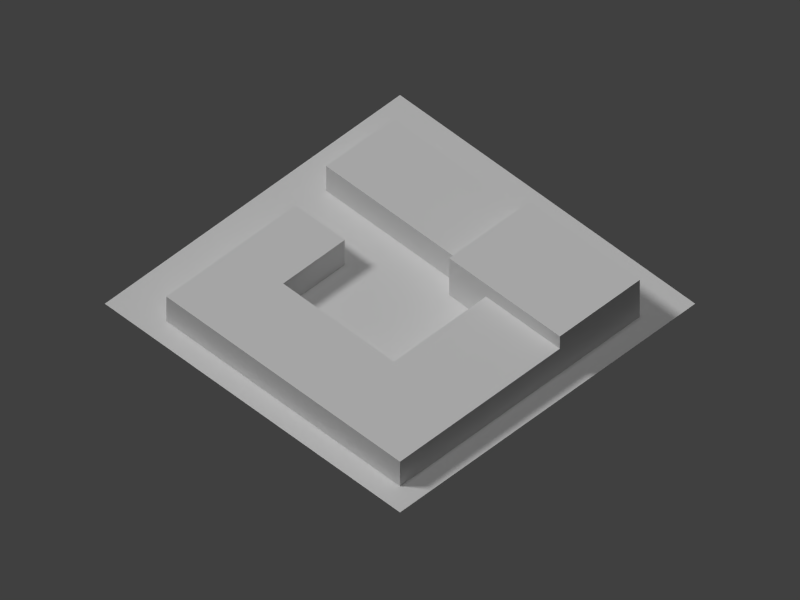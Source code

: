 # Source: res06.blend  (saved by Blender 2.69.0; exported with 4.5.12 LTS)
import bpy
from mathutils import Matrix  # noqa: F401  (used for matrix-valued properties, if any)

bpy.ops.wm.read_factory_settings(use_empty=True)
scene = bpy.context.scene
scene.name = 'Scene'

# ---- collections
col_collection_1 = bpy.data.collections.new('Collection 1'); scene.collection.children.link(col_collection_1)

# ---- materials (node trees are filled in below, after node groups)
mat_eastbldgmat = bpy.data.materials.new('EastBldgMat')
mat_eastbldgmat.alpha_threshold = 0.0
mat_eastbldgmat.use_transparent_shadow = False
mat_eastbldgmat.roughness = 0.5
mat_eastbldgmat.line_color = (0.0, 0.0, 0.0, 1.0)
mat_westbldgmat = bpy.data.materials.new('WestBldgMat')
mat_westbldgmat.alpha_threshold = 0.0
mat_westbldgmat.use_transparent_shadow = False
mat_westbldgmat.roughness = 0.5
mat_westbldgmat.line_color = (0.0, 0.0, 0.0, 1.0)
mat_material = bpy.data.materials.new('Material')
mat_material.alpha_threshold = 0.0
mat_material.use_transparent_shadow = False
mat_material.roughness = 0.5
mat_material.line_color = (0.0, 0.0, 0.0, 1.0)

# ---- material node trees

# ---- world
world_world = bpy.data.worlds.new('World'); scene.world = world_world
world_world.color = (0.05088, 0.05088, 0.05088)
world_world.use_sun_shadow = False
world_world.sun_shadow_jitter_overblur = 0.0
world_world.cycles.sampling_method = 'MANUAL'
world_world.cycles.sample_map_resolution = 256

# ---- cameras
cam_camera = bpy.data.cameras.new('Camera')
cam_camera.type = 'ORTHO'
cam_camera.clip_end = 200.0
cam_camera.lens = 35.0
cam_camera.sensor_width = 32.0
cam_camera.sensor_height = 18.0
cam_camera.ortho_scale = 92.0
cam_camera.display_size = 0.1
cam_camera.dof.focus_distance = 0.0
cam_camera.dof.aperture_fstop = 128.0

# ---- lights
light_lamp_002 = bpy.data.lights.new('Lamp.002', 'SUN')
light_lamp_002.transmission_factor = 0.0
light_lamp_002.cutoff_distance = 30.0
light_lamp_002.angle = 0.1993
light_lamp_002.energy = 1.0
light_lamp_002.shadow_buffer_clip_start = 1.001
light_lamp_002.shadow_soft_size = 0.1
light_lamp_002.shadow_cascade_max_distance = 1000.0
light_lamp_002.cycles.use_multiple_importance_sampling = False
light_lamp_001 = bpy.data.lights.new('Lamp.001', 'SUN')
light_lamp_001.transmission_factor = 0.0
light_lamp_001.cutoff_distance = 30.0
light_lamp_001.angle = 0.1993
light_lamp_001.energy = 1.0
light_lamp_001.shadow_buffer_clip_start = 1.001
light_lamp_001.shadow_soft_size = 0.1
light_lamp_001.shadow_cascade_max_distance = 1000.0
light_lamp_001.cycles.use_multiple_importance_sampling = False
light_hemi = bpy.data.lights.new('Hemi', 'SUN')
light_hemi.transmission_factor = 0.0
light_hemi.angle = 0.1993
light_hemi.energy = 0.4
light_hemi.shadow_buffer_clip_start = 0.5
light_hemi.shadow_soft_size = 0.1
light_hemi.shadow_cascade_max_distance = 1000.0
light_hemi.cycles.use_multiple_importance_sampling = False
light_lamp = bpy.data.lights.new('Lamp', 'SUN')
light_lamp.transmission_factor = 0.0
light_lamp.cutoff_distance = 30.0
light_lamp.angle = 0.1993
light_lamp.energy = 1.2
light_lamp.shadow_buffer_clip_start = 1.001
light_lamp.shadow_soft_size = 0.1
light_lamp.shadow_cascade_max_distance = 1000.0
light_lamp.cycles.use_multiple_importance_sampling = False

# ---- meshes
me_cube_002 = bpy.data.meshes.new('Cube.002')
me_cube_002.from_pydata([(-1.0, -1.0, -1.0), (-1.0, 1.0, -1.0), (1.0, 1.0, -1.0), (1.0, -1.0, -1.0), (-1.0, -1.0, 1.0), (-1.0, 1.0, 1.0), (1.0, 1.0, 1.0), (1.0, -1.0, 1.0)], [], [(4, 5, 1, 0), (5, 6, 2, 1), (6, 7, 3, 2), (7, 4, 0, 3), (0, 1, 2, 3), (7, 6, 5, 4)])
_uv = me_cube_002.uv_layers.new(name='UVMap')
_uv.uv.foreach_set('vector', [0.4, 0.5357, 0.4, 0.9286, 0.24, 0.9286, 0.24, 0.5357, 0.4, 0.9286, 0.84, 0.9286, 0.84, 1.0, 0.4, 1.0, 0.84, 0.9286, 0.84, 0.5357, 1.0, 0.5357, 1.0, 0.9286, 0.0, 0.0, 1.0, 0.0, 1.0, 1.0, 0.0, 1.0, 0.0, 0.0, 1.0, 0.0, 1.0, 1.0, 0.0, 1.0, 0.84, 0.5357, 0.84, 0.9286, 0.4, 0.9286, 0.4, 0.5357])
me_cube_002.materials.append(mat_eastbldgmat)
me_cube_002.use_remesh_preserve_volume = False
me_cube_002.use_remesh_preserve_attributes = False
me_cube_002.use_mirror_vertex_groups = False
me_cube_002.update()
me_cube_001 = bpy.data.meshes.new('Cube.001')
me_cube_001.from_pydata([(-1.0, -1.0, -1.0), (-1.0, 1.0, -1.0), (1.0, 1.0, -1.0), (1.0, -1.0, -1.0), (-1.0, -1.0, 1.0), (-1.0, 1.0, 1.0), (1.0, 1.0, 1.0), (1.0, -1.0, 1.0)], [], [(4, 5, 1, 0), (5, 6, 2, 1), (6, 7, 3, 2), (7, 4, 0, 3), (0, 1, 2, 3), (7, 6, 5, 4)])
_uv = me_cube_001.uv_layers.new(name='UVMap')
_uv.uv.foreach_set('vector', [0.24, 0.1071, 0.24, 0.4286, 0.0, 0.4286, 0.0, 0.1071, 0.24, 0.4286, 0.76, 0.4286, 0.76, 0.5357, 0.24, 0.5357, 0.76, 0.4286, 0.76, 0.1071, 1.0, 0.1071, 1.0, 0.4286, 0.76, 0.1071, 0.24, 0.1071, 0.24, 0.0, 0.76, 0.0, 0.0, 0.0, 1.0, 0.0, 1.0, 1.0, 0.0, 1.0, 0.76, 0.1071, 0.76, 0.4286, 0.24, 0.4286, 0.24, 0.1071])
me_cube_001.materials.append(mat_eastbldgmat)
me_cube_001.use_remesh_preserve_volume = False
me_cube_001.use_remesh_preserve_attributes = False
me_cube_001.use_mirror_vertex_groups = False
me_cube_001.update()
me_cube = bpy.data.meshes.new('Cube')
me_cube.from_pydata([(-1.0, -1.0, -1.0), (-1.0, 1.0, -1.0), (1.0, 1.0, -1.0), (1.0, -1.0, -1.0), (-1.0, -1.0, 1.0), (-1.0, 1.0, 1.0), (1.0, 1.0, 1.0), (1.0, -1.0, 1.0), (1.0, -0.3684, -1.0), (1.0, -0.3684, 1.0), (1.0, 0.5789, -1.0), (1.0, 0.5789, 1.0), (3.727, -1.0, -1.0), (3.727, -1.0, 1.0), (3.727, -0.3684, -1.0), (3.727, -0.3684, 1.0), (2.818, 1.0, -1.0), (2.818, 1.0, 1.0), (2.818, 0.5789, -1.0), (2.818, 0.5789, 1.0)], [], [(4, 5, 1, 0), (3, 12, 13, 7, 4, 0), (8, 9, 15, 14), (0, 1, 2, 10, 8, 3), (7, 9, 11, 6, 5, 4), (11, 9, 8, 10), (11, 10, 18, 19), (15, 13, 12, 14), (3, 8, 14, 12), (9, 7, 13, 15), (17, 19, 18, 16), (6, 11, 19, 17), (10, 2, 16, 18), (6, 17, 16, 2, 1, 5)])
_uv = me_cube.uv_layers.new(name='UVMap')
_uv.uv.foreach_set('vector', [0.1176, 0.08696, 0.1176, 0.913, 0.0, 0.913, 0.0, 0.08696, 0.4412, 0.0, 0.8824, 0.0, 0.8824, 0.08696, 0.4412, 0.08696, 0.1176, 0.08696, 0.1176, 0.0, 0.4412, 0.4348, 0.4412, 0.3478, 0.8824, 0.3478, 0.8824, 0.4348, 0.5, 1.0, 0.933, 0.75, 0.933, 0.25, 0.5, 0.0, 0.06699, 0.25, 0.06699, 0.75, 0.4412, 0.08696, 0.4412, 0.3478, 0.4412, 0.7391, 0.4412, 0.913, 0.1176, 0.913, 0.1176, 0.08696, 0.8824, 0.7391, 0.8824, 0.3261, 1.0, 0.3261, 1.0, 0.7391, 0.4412, 0.7391, 0.4412, 0.6522, 0.7353, 0.6522, 0.7353, 0.7391, 0.0, 0.0, 1.0, 0.0, 1.0, 1.0, 0.0, 1.0, 0.0, 0.0, 1.0, 0.0, 1.0, 1.0, 0.0, 1.0, 0.4412, 0.3478, 0.4412, 0.08696, 0.8824, 0.08696, 0.8824, 0.3478, 0.8824, 0.913, 0.8824, 0.7609, 1.0, 0.7609, 1.0, 0.913, 0.4412, 0.913, 0.4412, 0.7391, 0.7353, 0.7391, 0.7353, 0.913, 0.0, 0.0, 1.0, 0.0, 1.0, 1.0, 0.0, 1.0, 0.4412, 0.913, 0.7353, 0.913, 0.7353, 1.0, 0.4412, 1.0, 0.1176, 1.0, 0.1176, 0.913])
me_cube.materials.append(mat_westbldgmat)
me_cube.use_remesh_preserve_volume = False
me_cube.use_remesh_preserve_attributes = False
me_cube.use_mirror_vertex_groups = False
me_cube.update()
me_plane = bpy.data.meshes.new('Plane')
me_plane.from_pydata([(24.0, -24.0, 0.0), (-24.0, -24.0, 0.0), (24.0, 24.0, 0.0), (-24.0, 24.0, 0.0)], [], [(1, 0, 2, 3)])
_uv = me_plane.uv_layers.new(name='UVMap')
_uv.uv.foreach_set('vector', [9.998e-05, 0.0001001, 0.9999, 9.998e-05, 0.9999, 0.9999, 0.0001001, 0.9999])
me_plane.materials.append(mat_material)
me_plane.use_remesh_preserve_volume = False
me_plane.use_remesh_preserve_attributes = False
me_plane.use_mirror_vertex_groups = False
me_plane.update()

# ---- objects
ob_cube_002 = bpy.data.objects.new('Cube.002', me_cube_002)
ob_cube_001 = bpy.data.objects.new('Cube.001', me_cube_001)
ob_cube = bpy.data.objects.new('Cube', me_cube)
ob_fakesun_001 = bpy.data.objects.new('FakeSun.001', light_lamp_002)
ob_fakesun = bpy.data.objects.new('FakeSun', light_lamp_001)
ob_hemi = bpy.data.objects.new('Hemi', light_hemi)
ob_plane = bpy.data.objects.new('Plane', me_plane)
ob_lamp = bpy.data.objects.new('Lamp', light_lamp)
ob_camera = bpy.data.objects.new('Camera', cam_camera)

# ---- transforms, parenting, visibility, modifiers, constraints
ob_cube_002.location = (12.5, 8.0, 2.0)
ob_cube_002.scale = (5.5, 11.0, 2.0)
ob_cube_002.lineart.crease_threshold = 0.0
ob_cube_001.location = (11.5, -12.0, 3.0)
ob_cube_001.scale = (6.5, 9.0, 3.0)
ob_cube_001.lineart.crease_threshold = 0.0
ob_cube.location = (-15.5, -2.0, 2.0)
ob_cube.scale = (5.5, 19.0, 2.0)
ob_cube.lineart.crease_threshold = 0.0
ob_fakesun_001.location = (47.41, 29.13, 33.14)
ob_fakesun_001.rotation_euler = (0.3273, -0.8154, -2.879)
ob_fakesun_001.lock_rotations_4d = False
ob_fakesun_001.empty_display_type = 'ARROWS'
ob_fakesun_001.color = (0.0, 0.0, 0.0, 0.0)
ob_fakesun_001.hide_render = True
ob_fakesun_001.lineart.crease_threshold = 0.0
ob_fakesun.location = (1.468, -34.87, 33.14)
ob_fakesun.rotation_euler = (0.3273, -0.8154, 0.2997)
ob_fakesun.lock_rotations_4d = False
ob_fakesun.empty_display_type = 'ARROWS'
ob_fakesun.color = (0.0, 0.0, 0.0, 0.0)
ob_fakesun.hide_render = True
ob_fakesun.lineart.crease_threshold = 0.0
ob_hemi.location = (0.0, 0.0, 48.0)
ob_hemi.lineart.crease_threshold = 0.0
ob_plane.location = (0.0, 0.0, 0.0)
ob_plane.lineart.crease_threshold = 0.0
ob_lamp.location = (0.0, 17.12, 32.0)
ob_lamp.rotation_euler = (0.6981, 0.0, -2.443)
ob_lamp.lock_rotations_4d = False
ob_lamp.empty_display_type = 'ARROWS'
ob_lamp.color = (0.0, 0.0, 0.0, 0.0)
ob_lamp.lineart.crease_threshold = 0.0
ob_camera.location = (-42.0, -42.0, 60.0)
ob_camera.rotation_euler = (0.7854, 0.0, -0.7854)
ob_camera.lock_rotations_4d = False
ob_camera.empty_display_type = 'ARROWS'
ob_camera.color = (0.0, 0.0, 0.0, 0.0)
ob_camera.display_type = 'WIRE'
ob_camera.lineart.crease_threshold = 0.0

# ---- collection membership
col_collection_1.objects.link(ob_cube_002)
col_collection_1.objects.link(ob_cube_001)
col_collection_1.objects.link(ob_cube)
col_collection_1.objects.link(ob_fakesun_001)
col_collection_1.objects.link(ob_fakesun)
col_collection_1.objects.link(ob_hemi)
col_collection_1.objects.link(ob_plane)
col_collection_1.objects.link(ob_lamp)
col_collection_1.objects.link(ob_camera)

# ---- scene / render settings (as saved in the file)
scene.camera = ob_camera
scene.frame_start = 1; scene.frame_end = 250; scene.frame_set(2)
scene.render.engine = 'BLENDER_EEVEE_NEXT'
scene.render.image_settings.color_mode = 'RGB'
scene.render.image_settings.compression = 90
scene.render.resolution_x = 1600
scene.render.resolution_y = 1200
scene.render.resolution_percentage = 50
scene.render.dither_intensity = 0.0
scene.cycles.use_denoising = False
scene.cycles.samples = 10
scene.cycles.sampling_pattern = 'TABULATED_SOBOL'
scene.cycles.light_sampling_threshold = 0.0
scene.cycles.use_adaptive_sampling = False
scene.cycles.use_light_tree = False
scene.cycles.blur_glossy = 0.0
scene.cycles.volume_bounces = 1
scene.cycles.pixel_filter_type = 'GAUSSIAN'
scene.cycles.sample_clamp_indirect = 0.0
scene.view_settings.view_transform = 'Standard'
bpy.context.view_layer.update()
